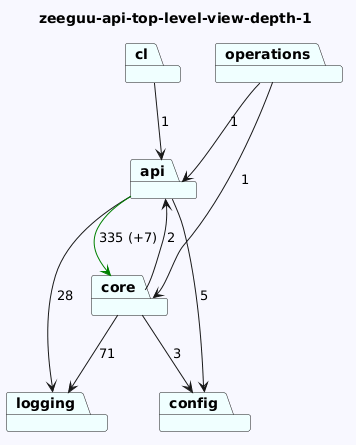

The diagram above was rendered by PlantUML. Its source (embedded in the PNG):
@startuml
skinparam backgroundColor GhostWhite
title zeeguu-api-top-level-view-depth-1
package "operations" #Azure
package "config" #Azure
package "cl" #Azure
package "logging" #Azure
package "api" #Azure
package "core" #Azure
"operations"-->"api"  : 1
"operations"-->"core"  : 1

"cl"-->"api"  : 1

"api"-->"config"  : 5
"api"-->"logging"  : 28
"api"-->"core" #Green : 335 (+7)
"core"-->"logging"  : 71
"core"-->"config"  : 3
"core"-->"api"  : 2
@enduml